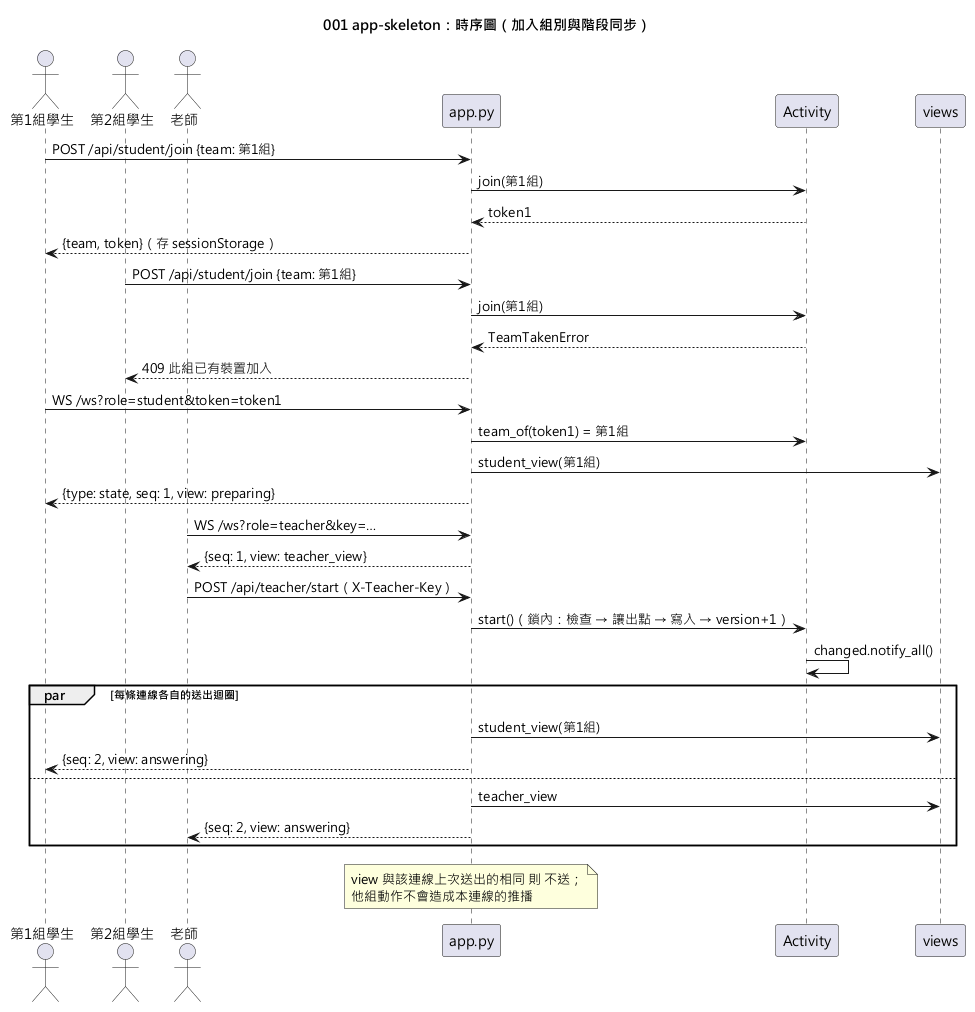

The diagram above was rendered by PlantUML. Its source (embedded in the PNG):
@startuml 001-app-skeleton-sequence
skinparamlocked defaultFontName Microsoft JhengHei
title 001 app-skeleton：時序圖（加入組別與階段同步）

actor "第1組學生" as S1
actor "第2組學生" as S2
actor "老師" as T
participant "app.py" as App
participant "Activity" as Act
participant "views" as V

S1 -> App : POST /api/student/join {team: 第1組}
App -> Act : join(第1組)
Act --> App : token1
App --> S1 : {team, token}（存 sessionStorage）
S2 -> App : POST /api/student/join {team: 第1組}
App -> Act : join(第1組)
Act --> App : TeamTakenError
App --> S2 : 409 此組已有裝置加入

S1 -> App : WS /ws?role=student&token=token1
App -> Act : team_of(token1) = 第1組
App -> V : student_view(第1組)
App --> S1 : {type: state, seq: 1, view: preparing}
T -> App : WS /ws?role=teacher&key=…
App --> T : {seq: 1, view: teacher_view}

T -> App : POST /api/teacher/start（X-Teacher-Key）
App -> Act : start()（鎖內：檢查 → 讓出點 → 寫入 → version+1）
Act -> Act : changed.notify_all()
par 每條連線各自的送出迴圈
  App -> V : student_view(第1組)
  App --> S1 : {seq: 2, view: answering}
else
  App -> V : teacher_view
  App --> T : {seq: 2, view: answering}
end
note over App
  view 與該連線上次送出的相同 則 不送；
  他組動作不會造成本連線的推播
end note
@enduml